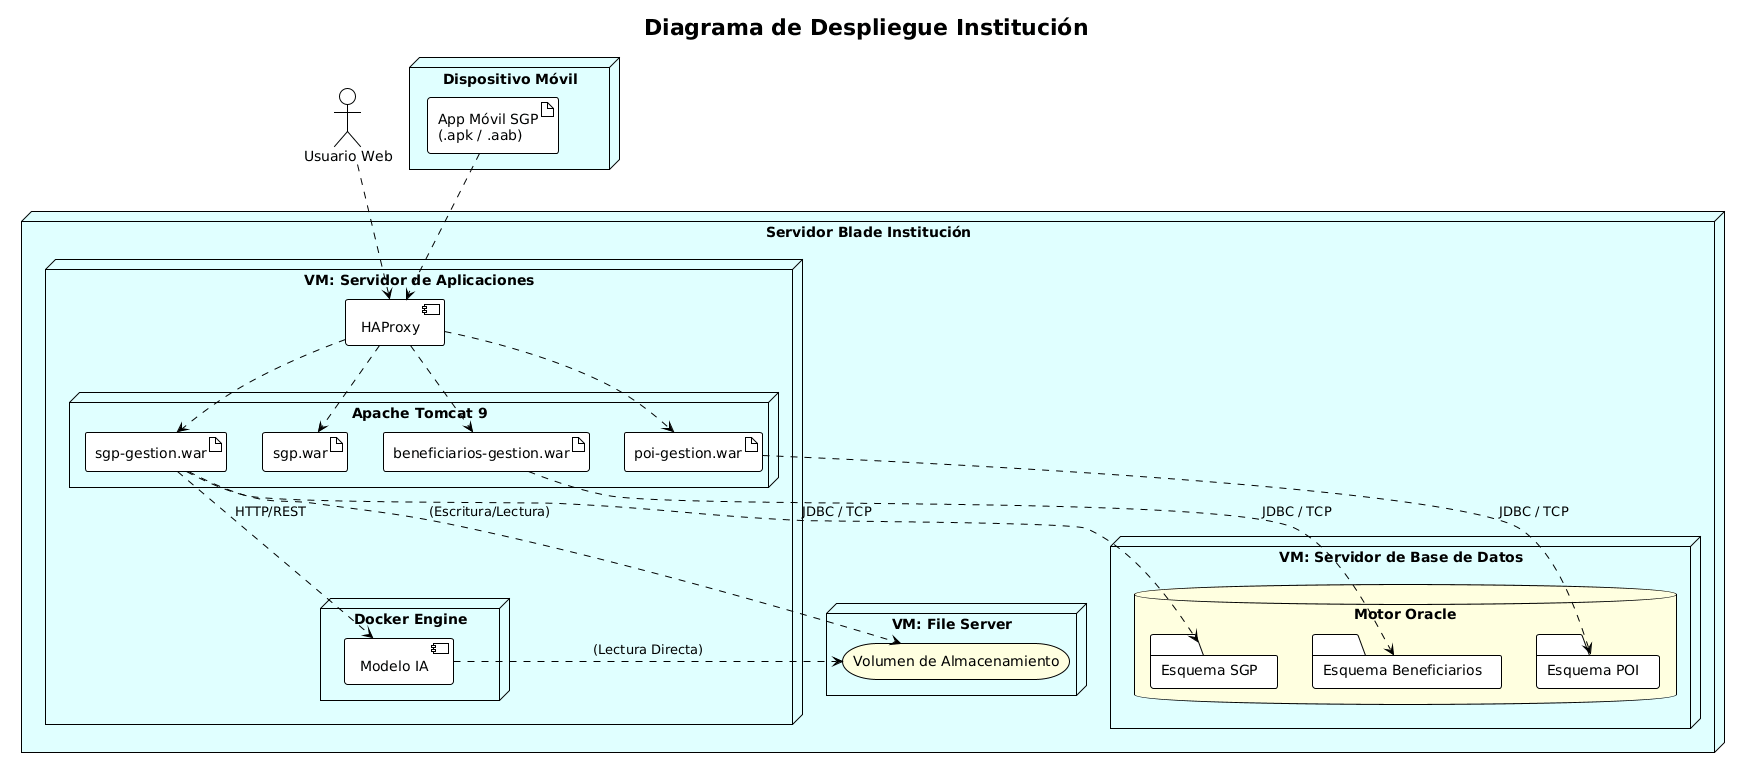

The diagram above was rendered by PlantUML. Its source (embedded in the PNG):
@startuml
!theme plain
skinparam nodeBackgroundColor LightCyan
skinparam artifactBackgroundColor White
skinparam componentBackgroundColor White
skinparam databaseBackgroundColor LightYellow
skinparam storageBackgroundColor LightYellow

title Diagrama de Despliegue Institución

actor "Usuario Web" as userWeb

node "Dispositivo Móvil" as device {
    artifact "App Móvil SGP\n(.apk / .aab)" as appMovil
}

node "Servidor Blade Institución" as blade {

    node "VM: Servidor de Aplicaciones" as vm2 {
        
        component "HAProxy" as haproxy

        
        node "Apache Tomcat 9" as tomcat {
            artifact "sgp.war" as webWar
            artifact "sgp-gestion.war" as apiWar
            artifact "beneficiarios-gestion.war" as benWar
            artifact "poi-gestion.war" as poiWar
        }
        
        node "Docker Engine" as docker {
            component "Modelo IA" as modeloIA
        }
    }

    node "VM: Servidor de Base de Datos" as vm3 {
        database "Motor Oracle" as db {
            folder "Esquema SGP" as schSgp
            folder "Esquema Beneficiarios" as schBen
            folder "Esquema POI" as schPoi
        }
    }

    node "VM: File Server" as vm4 {
        storage "Volumen de Almacenamiento" as fileserver
    }
}

' ==========================================
' RELACIONES Y PROTOCOLOS DE COMUNICACIÓN
' ==========================================

' Entrada desde el exterior hacia el Proxy
userWeb .down.> haproxy
appMovil .down.> haproxy

' Enrutamiento del Proxy a los artefactos en Tomcat
haproxy .down.> webWar
haproxy .down.> apiWar
haproxy .down.> benWar
haproxy .down.> poiWar

' Comunicación interna entre SGP y Modelo IA
apiWar .down.> modeloIA : HTTP/REST

' Conexiones a Base de Datos
apiWar .down.> schSgp : JDBC / TCP
benWar .down.> schBen : JDBC / TCP
poiWar .down.> schPoi : JDBC / TCP

' Conexiones al File Server
apiWar .right.> fileserver : (Escritura/Lectura)
modeloIA .right.> fileserver : (Lectura Directa)
@enduml